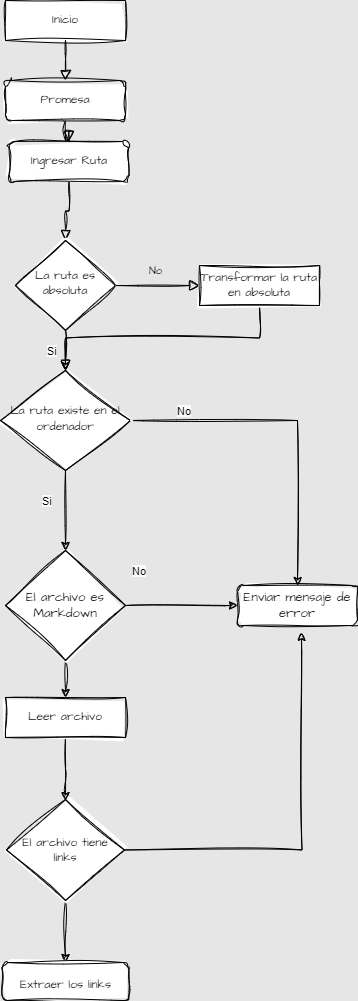

The diagram above was exported from draw.io. Its source (the exported page's mxGraphModel, read from the mxfile embedded in the PNG):
<mxGraphModel dx="1332" dy="480" grid="0" gridSize="10" guides="1" tooltips="1" connect="1" arrows="1" fold="1" page="1" pageScale="1" pageWidth="827" pageHeight="1169" background="#E6E6E6" math="0" shadow="0">
  <root>
    <mxCell id="WIyWlLk6GJQsqaUBKTNV-0" />
    <mxCell id="WIyWlLk6GJQsqaUBKTNV-1" parent="WIyWlLk6GJQsqaUBKTNV-0" />
    <mxCell id="WIyWlLk6GJQsqaUBKTNV-2" value="" style="rounded=0;html=1;jettySize=auto;orthogonalLoop=1;fontSize=11;endArrow=block;endFill=0;endSize=8;strokeWidth=1;shadow=0;labelBackgroundColor=none;edgeStyle=orthogonalEdgeStyle;sketch=1;curveFitting=1;jiggle=2;fontColor=default;" parent="WIyWlLk6GJQsqaUBKTNV-1" source="dzlEUUzLielMOuOqlX-O-4" target="WIyWlLk6GJQsqaUBKTNV-6" edge="1">
      <mxGeometry relative="1" as="geometry" />
    </mxCell>
    <mxCell id="WIyWlLk6GJQsqaUBKTNV-3" value="Inicio" style="rounded=0;whiteSpace=wrap;html=1;fontSize=12;glass=0;strokeWidth=1;shadow=0;sketch=1;curveFitting=1;jiggle=2;labelBackgroundColor=none;fontFamily=Architects Daughter;fontSource=https%3A%2F%2Ffonts.googleapis.com%2Fcss%3Ffamily%3DArchitects%2BDaughter;" parent="WIyWlLk6GJQsqaUBKTNV-1" vertex="1">
      <mxGeometry x="160" y="70" width="120" height="40" as="geometry" />
    </mxCell>
    <mxCell id="WIyWlLk6GJQsqaUBKTNV-4" value="" style="rounded=0;html=1;jettySize=auto;orthogonalLoop=1;fontSize=11;endArrow=block;endFill=0;endSize=8;strokeWidth=1;shadow=0;labelBackgroundColor=none;edgeStyle=orthogonalEdgeStyle;sketch=1;curveFitting=1;jiggle=2;fontColor=default;" parent="WIyWlLk6GJQsqaUBKTNV-1" source="WIyWlLk6GJQsqaUBKTNV-6" target="WIyWlLk6GJQsqaUBKTNV-10" edge="1">
      <mxGeometry y="20" relative="1" as="geometry">
        <mxPoint as="offset" />
      </mxGeometry>
    </mxCell>
    <mxCell id="WIyWlLk6GJQsqaUBKTNV-5" value="No" style="edgeStyle=orthogonalEdgeStyle;rounded=0;html=1;jettySize=auto;orthogonalLoop=1;fontSize=11;endArrow=block;endFill=0;endSize=8;strokeWidth=1;shadow=0;labelBackgroundColor=none;sketch=1;curveFitting=1;jiggle=2;fontColor=default;entryX=0;entryY=0.5;entryDx=0;entryDy=0;fontFamily=Architects Daughter;fontSource=https%3A%2F%2Ffonts.googleapis.com%2Fcss%3Ffamily%3DArchitects%2BDaughter;" parent="WIyWlLk6GJQsqaUBKTNV-1" source="WIyWlLk6GJQsqaUBKTNV-6" target="WIyWlLk6GJQsqaUBKTNV-12" edge="1">
      <mxGeometry x="-0.0476" y="15" relative="1" as="geometry">
        <mxPoint as="offset" />
        <mxPoint x="380" y="300" as="targetPoint" />
      </mxGeometry>
    </mxCell>
    <mxCell id="WIyWlLk6GJQsqaUBKTNV-6" value="La ruta es absoluta" style="rhombus;whiteSpace=wrap;html=1;shadow=0;fontFamily=Architects Daughter;fontSize=12;align=center;strokeWidth=1;spacing=6;spacingTop=-4;sketch=1;curveFitting=1;jiggle=2;labelBackgroundColor=none;rounded=0;fontSource=https%3A%2F%2Ffonts.googleapis.com%2Fcss%3Ffamily%3DArchitects%2BDaughter;" parent="WIyWlLk6GJQsqaUBKTNV-1" vertex="1">
      <mxGeometry x="170" y="310" width="100" height="90" as="geometry" />
    </mxCell>
    <mxCell id="dzlEUUzLielMOuOqlX-O-14" style="edgeStyle=orthogonalEdgeStyle;rounded=0;sketch=1;hachureGap=4;jiggle=2;curveFitting=1;orthogonalLoop=1;jettySize=auto;html=1;exitX=1;exitY=0.5;exitDx=0;exitDy=0;strokeColor=#000000;fontFamily=Architects Daughter;fontSource=https%3A%2F%2Ffonts.googleapis.com%2Fcss%3Ffamily%3DArchitects%2BDaughter;fontSize=16;fontColor=#143642;fillColor=#FAE5C7;" parent="WIyWlLk6GJQsqaUBKTNV-1" source="WIyWlLk6GJQsqaUBKTNV-10" target="dzlEUUzLielMOuOqlX-O-15" edge="1">
      <mxGeometry relative="1" as="geometry">
        <mxPoint x="390" y="490" as="targetPoint" />
      </mxGeometry>
    </mxCell>
    <mxCell id="dzlEUUzLielMOuOqlX-O-20" style="edgeStyle=orthogonalEdgeStyle;rounded=0;sketch=1;hachureGap=4;jiggle=2;curveFitting=1;orthogonalLoop=1;jettySize=auto;html=1;exitX=0.5;exitY=1;exitDx=0;exitDy=0;entryX=0.5;entryY=0;entryDx=0;entryDy=0;strokeColor=#000000;fontFamily=Architects Daughter;fontSource=https%3A%2F%2Ffonts.googleapis.com%2Fcss%3Ffamily%3DArchitects%2BDaughter;fontSize=16;fontColor=#143642;fillColor=#FAE5C7;" parent="WIyWlLk6GJQsqaUBKTNV-1" source="WIyWlLk6GJQsqaUBKTNV-10" target="dzlEUUzLielMOuOqlX-O-18" edge="1">
      <mxGeometry relative="1" as="geometry" />
    </mxCell>
    <mxCell id="WIyWlLk6GJQsqaUBKTNV-10" value="&lt;font data-font-src=&quot;https://fonts.googleapis.com/css?family=Architects+Daughter&quot; face=&quot;Architects Daughter&quot;&gt;La ruta existe en el ordenador&lt;/font&gt;" style="rhombus;whiteSpace=wrap;html=1;shadow=0;fontFamily=Helvetica;fontSize=12;align=center;strokeWidth=1;spacing=6;spacingTop=-4;sketch=1;curveFitting=1;jiggle=2;labelBackgroundColor=none;rounded=0;" parent="WIyWlLk6GJQsqaUBKTNV-1" vertex="1">
      <mxGeometry x="155" y="440" width="130" height="100" as="geometry" />
    </mxCell>
    <mxCell id="dzlEUUzLielMOuOqlX-O-27" style="edgeStyle=orthogonalEdgeStyle;rounded=0;sketch=1;hachureGap=4;jiggle=2;curveFitting=1;orthogonalLoop=1;jettySize=auto;html=1;exitX=0.5;exitY=1;exitDx=0;exitDy=0;entryX=0.5;entryY=0;entryDx=0;entryDy=0;strokeColor=#000000;fontFamily=Architects Daughter;fontSource=https%3A%2F%2Ffonts.googleapis.com%2Fcss%3Ffamily%3DArchitects%2BDaughter;fontSize=16;fontColor=#143642;fillColor=#FAE5C7;" parent="WIyWlLk6GJQsqaUBKTNV-1" source="WIyWlLk6GJQsqaUBKTNV-11" edge="1">
      <mxGeometry relative="1" as="geometry">
        <mxPoint x="220" y="870" as="targetPoint" />
      </mxGeometry>
    </mxCell>
    <mxCell id="WIyWlLk6GJQsqaUBKTNV-11" value="Leer archivo" style="rounded=0;whiteSpace=wrap;html=1;fontSize=12;glass=0;strokeWidth=1;shadow=0;sketch=1;curveFitting=1;jiggle=2;labelBackgroundColor=none;fontFamily=Architects Daughter;fontSource=https%3A%2F%2Ffonts.googleapis.com%2Fcss%3Ffamily%3DArchitects%2BDaughter;" parent="WIyWlLk6GJQsqaUBKTNV-1" vertex="1">
      <mxGeometry x="160" y="767" width="120" height="40" as="geometry" />
    </mxCell>
    <mxCell id="dzlEUUzLielMOuOqlX-O-13" style="edgeStyle=orthogonalEdgeStyle;sketch=1;hachureGap=4;jiggle=2;curveFitting=1;orthogonalLoop=1;jettySize=auto;html=1;exitX=0.5;exitY=1;exitDx=0;exitDy=0;entryX=0.5;entryY=0;entryDx=0;entryDy=0;strokeColor=#000000;fontFamily=Architects Daughter;fontSource=https%3A%2F%2Ffonts.googleapis.com%2Fcss%3Ffamily%3DArchitects%2BDaughter;fontSize=16;fontColor=#143642;fillColor=#FAE5C7;rounded=0;" parent="WIyWlLk6GJQsqaUBKTNV-1" source="WIyWlLk6GJQsqaUBKTNV-12" target="WIyWlLk6GJQsqaUBKTNV-10" edge="1">
      <mxGeometry relative="1" as="geometry" />
    </mxCell>
    <mxCell id="WIyWlLk6GJQsqaUBKTNV-12" value="Transformar la ruta en absoluta" style="rounded=0;whiteSpace=wrap;html=1;fontSize=12;glass=0;strokeWidth=1;shadow=0;sketch=1;curveFitting=1;jiggle=2;labelBackgroundColor=none;fontFamily=Architects Daughter;fontSource=https%3A%2F%2Ffonts.googleapis.com%2Fcss%3Ffamily%3DArchitects%2BDaughter;" parent="WIyWlLk6GJQsqaUBKTNV-1" vertex="1">
      <mxGeometry x="354" y="335" width="120" height="40" as="geometry" />
    </mxCell>
    <mxCell id="dzlEUUzLielMOuOqlX-O-3" value="" style="rounded=0;html=1;jettySize=auto;orthogonalLoop=1;fontSize=11;endArrow=block;endFill=0;endSize=8;strokeWidth=1;shadow=0;labelBackgroundColor=none;edgeStyle=orthogonalEdgeStyle;sketch=1;curveFitting=1;jiggle=2;fontColor=default;" parent="WIyWlLk6GJQsqaUBKTNV-1" source="WIyWlLk6GJQsqaUBKTNV-3" target="dzlEUUzLielMOuOqlX-O-2" edge="1">
      <mxGeometry relative="1" as="geometry">
        <mxPoint x="220" y="120" as="sourcePoint" />
        <mxPoint x="220" y="250" as="targetPoint" />
      </mxGeometry>
    </mxCell>
    <mxCell id="dzlEUUzLielMOuOqlX-O-2" value="Promesa" style="rounded=1;whiteSpace=wrap;html=1;sketch=1;hachureGap=4;jiggle=2;curveFitting=1;fontFamily=Architects Daughter;fontSource=https%3A%2F%2Ffonts.googleapis.com%2Fcss%3Ffamily%3DArchitects%2BDaughter;fontSize=12;" parent="WIyWlLk6GJQsqaUBKTNV-1" vertex="1">
      <mxGeometry x="160" y="150" width="120" height="40" as="geometry" />
    </mxCell>
    <mxCell id="dzlEUUzLielMOuOqlX-O-5" value="" style="rounded=0;html=1;jettySize=auto;orthogonalLoop=1;fontSize=11;endArrow=block;endFill=0;endSize=8;strokeWidth=1;shadow=0;labelBackgroundColor=none;edgeStyle=orthogonalEdgeStyle;sketch=1;curveFitting=1;jiggle=2;fontColor=default;" parent="WIyWlLk6GJQsqaUBKTNV-1" source="dzlEUUzLielMOuOqlX-O-2" target="dzlEUUzLielMOuOqlX-O-4" edge="1">
      <mxGeometry relative="1" as="geometry">
        <mxPoint x="220" y="200" as="sourcePoint" />
        <mxPoint x="220" y="295" as="targetPoint" />
      </mxGeometry>
    </mxCell>
    <mxCell id="dzlEUUzLielMOuOqlX-O-4" value="Ingresar Ruta" style="rounded=1;whiteSpace=wrap;html=1;sketch=1;hachureGap=4;jiggle=2;curveFitting=1;fontFamily=Architects Daughter;fontSource=https%3A%2F%2Ffonts.googleapis.com%2Fcss%3Ffamily%3DArchitects%2BDaughter;fontSize=12;" parent="WIyWlLk6GJQsqaUBKTNV-1" vertex="1">
      <mxGeometry x="163.5" y="211" width="120" height="40" as="geometry" />
    </mxCell>
    <mxCell id="dzlEUUzLielMOuOqlX-O-12" value="&lt;span style=&quot;color: rgb(0, 0, 0); font-family: Helvetica; font-size: 11px; font-style: normal; font-variant-ligatures: normal; font-variant-caps: normal; font-weight: 400; letter-spacing: normal; orphans: 2; text-align: center; text-indent: 0px; text-transform: none; widows: 2; word-spacing: 0px; -webkit-text-stroke-width: 0px; background-color: rgb(251, 251, 251); text-decoration-thickness: initial; text-decoration-style: initial; text-decoration-color: initial; float: none; display: inline !important;&quot;&gt;Si&lt;/span&gt;" style="text;whiteSpace=wrap;html=1;fontSize=20;fontFamily=Architects Daughter;fontColor=#143642;" parent="WIyWlLk6GJQsqaUBKTNV-1" vertex="1">
      <mxGeometry x="200" y="400" width="50" height="50" as="geometry" />
    </mxCell>
    <mxCell id="dzlEUUzLielMOuOqlX-O-15" value="Enviar mensaje de error" style="rounded=1;whiteSpace=wrap;html=1;sketch=1;hachureGap=4;jiggle=2;curveFitting=1;fontFamily=Architects Daughter;fontSource=https%3A%2F%2Ffonts.googleapis.com%2Fcss%3Ffamily%3DArchitects%2BDaughter;fontSize=13;" parent="WIyWlLk6GJQsqaUBKTNV-1" vertex="1">
      <mxGeometry x="392" y="655" width="120" height="40" as="geometry" />
    </mxCell>
    <mxCell id="dzlEUUzLielMOuOqlX-O-16" value="&lt;span style=&quot;color: rgb(0, 0, 0); font-family: Helvetica; font-size: 11px; font-style: normal; font-variant-ligatures: normal; font-variant-caps: normal; font-weight: 400; letter-spacing: normal; orphans: 2; text-align: center; text-indent: 0px; text-transform: none; widows: 2; word-spacing: 0px; -webkit-text-stroke-width: 0px; background-color: rgb(251, 251, 251); text-decoration-thickness: initial; text-decoration-style: initial; text-decoration-color: initial; float: none; display: inline !important;&quot;&gt;No&lt;/span&gt;" style="text;whiteSpace=wrap;html=1;fontSize=20;fontFamily=Architects Daughter;fontColor=#143642;" parent="WIyWlLk6GJQsqaUBKTNV-1" vertex="1">
      <mxGeometry x="330" y="460" width="30" height="50" as="geometry" />
    </mxCell>
    <mxCell id="dzlEUUzLielMOuOqlX-O-17" value="&lt;span style=&quot;color: rgb(0, 0, 0); font-family: Helvetica; font-size: 11px; font-style: normal; font-variant-ligatures: normal; font-variant-caps: normal; font-weight: 400; letter-spacing: normal; orphans: 2; text-align: center; text-indent: 0px; text-transform: none; widows: 2; word-spacing: 0px; -webkit-text-stroke-width: 0px; background-color: rgb(251, 251, 251); text-decoration-thickness: initial; text-decoration-style: initial; text-decoration-color: initial; float: none; display: inline !important;&quot;&gt;Si&lt;/span&gt;" style="text;whiteSpace=wrap;html=1;fontSize=20;fontFamily=Architects Daughter;fontColor=#143642;" parent="WIyWlLk6GJQsqaUBKTNV-1" vertex="1">
      <mxGeometry x="195" y="550" width="50" height="50" as="geometry" />
    </mxCell>
    <mxCell id="dzlEUUzLielMOuOqlX-O-21" style="edgeStyle=orthogonalEdgeStyle;rounded=0;sketch=1;hachureGap=4;jiggle=2;curveFitting=1;orthogonalLoop=1;jettySize=auto;html=1;exitX=1;exitY=0.5;exitDx=0;exitDy=0;strokeColor=#000000;fontFamily=Architects Daughter;fontSource=https%3A%2F%2Ffonts.googleapis.com%2Fcss%3Ffamily%3DArchitects%2BDaughter;fontSize=16;fontColor=#143642;fillColor=#FAE5C7;" parent="WIyWlLk6GJQsqaUBKTNV-1" source="dzlEUUzLielMOuOqlX-O-18" target="dzlEUUzLielMOuOqlX-O-15" edge="1">
      <mxGeometry relative="1" as="geometry" />
    </mxCell>
    <mxCell id="dzlEUUzLielMOuOqlX-O-25" style="edgeStyle=orthogonalEdgeStyle;rounded=0;sketch=1;hachureGap=4;jiggle=2;curveFitting=1;orthogonalLoop=1;jettySize=auto;html=1;exitX=0.5;exitY=1;exitDx=0;exitDy=0;entryX=0.5;entryY=0;entryDx=0;entryDy=0;strokeColor=#000000;fontFamily=Architects Daughter;fontSource=https%3A%2F%2Ffonts.googleapis.com%2Fcss%3Ffamily%3DArchitects%2BDaughter;fontSize=16;fontColor=#143642;fillColor=#FAE5C7;" parent="WIyWlLk6GJQsqaUBKTNV-1" source="dzlEUUzLielMOuOqlX-O-18" target="WIyWlLk6GJQsqaUBKTNV-11" edge="1">
      <mxGeometry relative="1" as="geometry" />
    </mxCell>
    <mxCell id="dzlEUUzLielMOuOqlX-O-18" value="El archivo es Markdown" style="rhombus;whiteSpace=wrap;html=1;sketch=1;hachureGap=4;jiggle=2;curveFitting=1;fontFamily=Architects Daughter;fontSource=https%3A%2F%2Ffonts.googleapis.com%2Fcss%3Ffamily%3DArchitects%2BDaughter;fontSize=13;" parent="WIyWlLk6GJQsqaUBKTNV-1" vertex="1">
      <mxGeometry x="160" y="620" width="120" height="110" as="geometry" />
    </mxCell>
    <mxCell id="dzlEUUzLielMOuOqlX-O-22" value="&lt;span style=&quot;color: rgb(0, 0, 0); font-family: Helvetica; font-size: 11px; font-style: normal; font-variant-ligatures: normal; font-variant-caps: normal; font-weight: 400; letter-spacing: normal; orphans: 2; text-align: center; text-indent: 0px; text-transform: none; widows: 2; word-spacing: 0px; -webkit-text-stroke-width: 0px; background-color: rgb(251, 251, 251); text-decoration-thickness: initial; text-decoration-style: initial; text-decoration-color: initial; float: none; display: inline !important;&quot;&gt;No&lt;/span&gt;" style="text;whiteSpace=wrap;html=1;fontSize=20;fontFamily=Architects Daughter;fontColor=#143642;" parent="WIyWlLk6GJQsqaUBKTNV-1" vertex="1">
      <mxGeometry x="285" y="620" width="50" height="50" as="geometry" />
    </mxCell>
    <mxCell id="dzlEUUzLielMOuOqlX-O-29" style="edgeStyle=orthogonalEdgeStyle;rounded=0;sketch=1;hachureGap=4;jiggle=2;curveFitting=1;orthogonalLoop=1;jettySize=auto;html=1;exitX=1;exitY=0.5;exitDx=0;exitDy=0;strokeColor=#A8201A;fontFamily=Architects Daughter;fontSource=https%3A%2F%2Ffonts.googleapis.com%2Fcss%3Ffamily%3DArchitects%2BDaughter;fontSize=16;fontColor=#143642;fillColor=#FAE5C7;" parent="WIyWlLk6GJQsqaUBKTNV-1" source="dzlEUUzLielMOuOqlX-O-28" edge="1">
      <mxGeometry relative="1" as="geometry">
        <mxPoint x="265" y="929" as="targetPoint" />
      </mxGeometry>
    </mxCell>
    <mxCell id="dzlEUUzLielMOuOqlX-O-30" style="edgeStyle=orthogonalEdgeStyle;rounded=0;sketch=1;hachureGap=4;jiggle=2;curveFitting=1;orthogonalLoop=1;jettySize=auto;html=1;exitX=1;exitY=0.5;exitDx=0;exitDy=0;strokeColor=#000000;fontFamily=Architects Daughter;fontSource=https%3A%2F%2Ffonts.googleapis.com%2Fcss%3Ffamily%3DArchitects%2BDaughter;fontSize=16;fontColor=#143642;fillColor=#FAE5C7;" parent="WIyWlLk6GJQsqaUBKTNV-1" source="dzlEUUzLielMOuOqlX-O-28" edge="1">
      <mxGeometry relative="1" as="geometry">
        <mxPoint x="456" y="702" as="targetPoint" />
      </mxGeometry>
    </mxCell>
    <mxCell id="dzlEUUzLielMOuOqlX-O-32" style="edgeStyle=orthogonalEdgeStyle;rounded=0;sketch=1;hachureGap=4;jiggle=2;curveFitting=1;orthogonalLoop=1;jettySize=auto;html=1;exitX=0.5;exitY=1;exitDx=0;exitDy=0;entryX=0.5;entryY=0;entryDx=0;entryDy=0;fontFamily=Architects Daughter;fontSource=https%3A%2F%2Ffonts.googleapis.com%2Fcss%3Ffamily%3DArchitects%2BDaughter;fontSize=16;fontColor=#143642;" parent="WIyWlLk6GJQsqaUBKTNV-1" source="dzlEUUzLielMOuOqlX-O-28" target="dzlEUUzLielMOuOqlX-O-31" edge="1">
      <mxGeometry relative="1" as="geometry" />
    </mxCell>
    <mxCell id="dzlEUUzLielMOuOqlX-O-28" value="El archivo tiene &lt;br&gt;links" style="rhombus;whiteSpace=wrap;html=1;sketch=1;hachureGap=4;jiggle=2;curveFitting=1;fontFamily=Architects Daughter;fontSource=https%3A%2F%2Ffonts.googleapis.com%2Fcss%3Ffamily%3DArchitects%2BDaughter;fontSize=12;labelPosition=center;verticalLabelPosition=middle;align=center;verticalAlign=middle;" parent="WIyWlLk6GJQsqaUBKTNV-1" vertex="1">
      <mxGeometry x="161" y="869" width="118" height="101" as="geometry" />
    </mxCell>
    <mxCell id="dzlEUUzLielMOuOqlX-O-31" value="&lt;font style=&quot;font-size: 12px;&quot;&gt;Extraer los links&lt;/font&gt;" style="rounded=1;whiteSpace=wrap;html=1;sketch=1;hachureGap=4;jiggle=2;curveFitting=1;fontFamily=Architects Daughter;fontSource=https%3A%2F%2Ffonts.googleapis.com%2Fcss%3Ffamily%3DArchitects%2BDaughter;fontSize=20;" parent="WIyWlLk6GJQsqaUBKTNV-1" vertex="1">
      <mxGeometry x="156.5" y="1032" width="127" height="38" as="geometry" />
    </mxCell>
  </root>
</mxGraphModel>